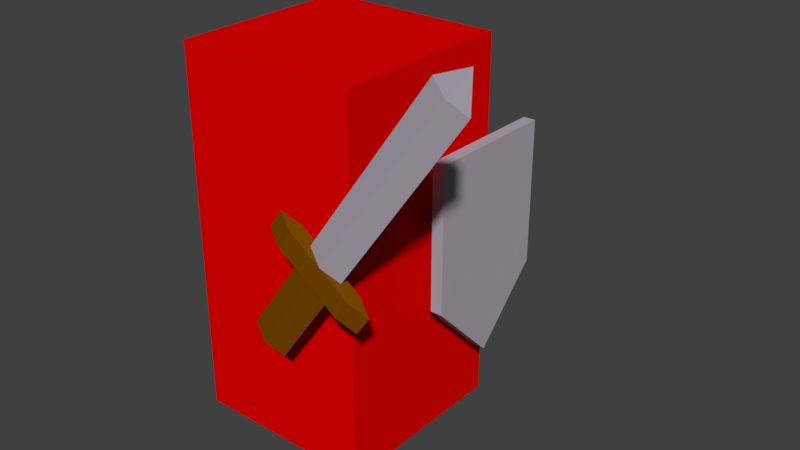 # Source: Really_simple_enemy.blend  (saved by Blender 2.79.0; exported with 4.5.12 LTS)
import bpy
from mathutils import Matrix  # noqa: F401  (used for matrix-valued properties, if any)

bpy.ops.wm.read_factory_settings(use_empty=True)
scene = bpy.context.scene
scene.name = 'Scene'

# ---- collections
col_collection_1 = bpy.data.collections.new('Collection 1'); scene.collection.children.link(col_collection_1)

# ---- materials (node trees are filled in below, after node groups)
mat_material_001 = bpy.data.materials.new('Material.001')
mat_material_001.alpha_threshold = 0.0
mat_material_001.use_transparent_shadow = False
mat_material_001.diffuse_color = (0.8, 0.0003031, 0.0, 1.0)
mat_material_001.roughness = 0.5
mat_material_002 = bpy.data.materials.new('Material.002')
mat_material_002.alpha_threshold = 0.0
mat_material_002.use_transparent_shadow = False
mat_material_002.diffuse_color = (0.432, 0.3987, 0.4564, 1.0)
mat_material_002.roughness = 0.5
mat_material_003 = bpy.data.materials.new('Material.003')
mat_material_003.alpha_threshold = 0.0
mat_material_003.use_transparent_shadow = False
mat_material_003.diffuse_color = (0.2019, 0.06827, 0.0, 1.0)
mat_material_003.roughness = 0.5

# ---- material node trees

# ---- world
world_world = bpy.data.worlds.new('World'); scene.world = world_world
world_world.color = (0.05088, 0.05088, 0.05088)
world_world.use_sun_shadow = False
world_world.sun_shadow_jitter_overblur = 0.0
world_world.cycles.sampling_method = 'MANUAL'

# ---- meshes
me_cube = bpy.data.meshes.new('Cube')
me_cube.from_pydata([(1.0, 1.0, -1.0), (1.0, -1.0, -1.0), (-1.0, -1.0, -1.0), (-1.0, 1.0, -1.0), (1.0, 1.0, 1.0), (1.0, -1.0, 1.0), (-1.0, -1.0, 1.0), (-1.0, 1.0, 1.0), (0.8928, -1.382, 0.3395), (1.064, -1.457, 0.2788), (2.515, -1.382, 1.12), (1.235, -1.382, 0.2182), (2.173, -1.382, 1.241), (1.064, -1.304, 0.2788), (2.531, -1.393, 1.313), (1.091, -1.382, 0.1165), (2.344, -1.457, 1.181), (2.344, -1.304, 1.181), (0.9195, -1.457, 0.1772), (0.9195, -1.304, 0.1772), (0.7486, -1.382, 0.2378), (0.334, -1.457, -0.2355), (0.334, -1.304, -0.2355), (0.505, -1.382, -0.2961), (0.163, -1.382, -0.1748), (1.546, -1.384, 0.1079), (1.375, -1.459, 0.1686), (1.375, -1.306, 0.1686), (1.23, -1.306, 0.06692), (1.401, -1.384, 0.006274), (1.23, -1.459, 0.06692), (0.7346, -1.306, 0.3956), (0.5904, -1.306, 0.2939), (0.4194, -1.384, 0.3546), (0.5637, -1.384, 0.4562), (0.7346, -1.459, 0.3956), (0.5904, -1.459, 0.2939), (1.172, -0.08043, -0.2339), (1.172, -0.08043, 0.5417), (1.172, 1.358, -0.2339), (1.172, 1.358, 0.5417), (1.301, -0.08043, -0.2339), (1.301, -0.08043, 0.5417), (1.301, 1.358, -0.2339), (1.301, 1.358, 0.5417), (1.172, 0.6387, -0.6002), (1.172, 0.6387, 0.5417), (1.301, 0.6387, -0.6002), (1.301, 0.6387, 0.5417)], [], [(0, 1, 2, 3), (4, 7, 6, 5), (0, 4, 5, 1), (1, 5, 6, 2), (2, 6, 7, 3), (4, 0, 3, 7), (12, 17, 13, 8), (15, 19, 28, 29), (17, 10, 11, 13), (19, 20, 33, 32), (14, 17, 12), (10, 17, 14), (10, 16, 9, 11), (19, 15, 23, 22), (12, 16, 14), (16, 10, 14), (20, 19, 22, 24), (13, 19, 32, 31), (19, 13, 27, 28), (23, 21, 22), (22, 21, 24), (15, 18, 21, 23), (18, 20, 24, 21), (25, 26, 30, 29), (27, 25, 29, 28), (11, 9, 26, 25), (9, 18, 30, 26), (18, 15, 29, 30), (13, 11, 25, 27), (34, 31, 32, 33), (35, 34, 33, 36), (8, 13, 31, 34), (18, 9, 35, 36), (9, 8, 34, 35), (20, 18, 36, 33), (45, 46, 40, 39), (39, 40, 44, 43), (47, 48, 42, 41), (41, 42, 38, 37), (45, 47, 41, 37), (48, 46, 38, 42), (44, 40, 46, 48), (39, 43, 47, 45), (43, 44, 48, 47), (37, 38, 46, 45), (12, 8, 9, 16)])
me_cube.polygons.foreach_set('material_index', [0, 0, 0, 0, 0, 0, 1, 2, 1, 2, 1, 1, 1, 2, 1, 1, 2, 2, 2, 2, 2, 2, 2, 2, 2, 2, 2, 2, 2, 2, 2, 2, 2, 2, 2, 1, 1, 1, 1, 1, 1, 1, 1, 1, 1, 1])
me_cube.materials.append(mat_material_001)
me_cube.materials.append(mat_material_002)
me_cube.materials.append(mat_material_003)
me_cube.use_remesh_preserve_volume = False
me_cube.use_remesh_preserve_attributes = False
me_cube.use_mirror_vertex_groups = False
me_cube.update()

# ---- objects
ob_cube = bpy.data.objects.new('Cube', me_cube)

# ---- transforms, parenting, visibility, modifiers, constraints
ob_cube.location = (0.0, 0.0, 1.0)
ob_cube.scale = (0.5, 0.5, 1.0)
ob_cube.lock_rotations_4d = False
ob_cube.empty_display_type = 'ARROWS'
ob_cube.lineart.crease_threshold = 0.0

# ---- collection membership
col_collection_1.objects.link(ob_cube)

# ---- scene / render settings (as saved in the file)
scene.frame_start = 1; scene.frame_end = 250; scene.frame_set(1)
scene.render.engine = 'BLENDER_EEVEE_NEXT'
scene.render.resolution_percentage = 50
scene.render.dither_intensity = 0.0
scene.cycles.use_denoising = False
scene.cycles.samples = 128
scene.cycles.sampling_pattern = 'TABULATED_SOBOL'
scene.cycles.use_adaptive_sampling = False
scene.cycles.use_light_tree = False
scene.cycles.blur_glossy = 0.0
scene.cycles.sample_clamp_indirect = 0.0
scene.view_settings.view_transform = 'Standard'
bpy.context.view_layer.update()

# ---- added for rendering (the .blend has no active camera and no usable light): camera, sun
cam_auto = bpy.data.cameras.new('AutoCamera')
cam_auto.lens = 50.0
cam_auto.sensor_width = 36.0
cam_auto.clip_end = 1000.0
ob_auto_camera = bpy.data.objects.new('AutoCamera', cam_auto)
scene.collection.objects.link(ob_auto_camera)
ob_auto_camera.location = (3.37381, -3.61465, 3.5493)
ob_auto_camera.rotation_euler = (1.09748, -7.21219e-08, 0.694738)
scene.camera = ob_auto_camera
light_auto_sun = bpy.data.lights.new('AutoSun', 'SUN')
light_auto_sun.energy = 3.0
light_auto_sun.angle = 0.0523599
ob_auto_sun = bpy.data.objects.new('AutoSun', light_auto_sun)
scene.collection.objects.link(ob_auto_sun)
ob_auto_sun.rotation_euler = (0.872665, 0.174533, 0.523599)
bpy.context.view_layer.update()
